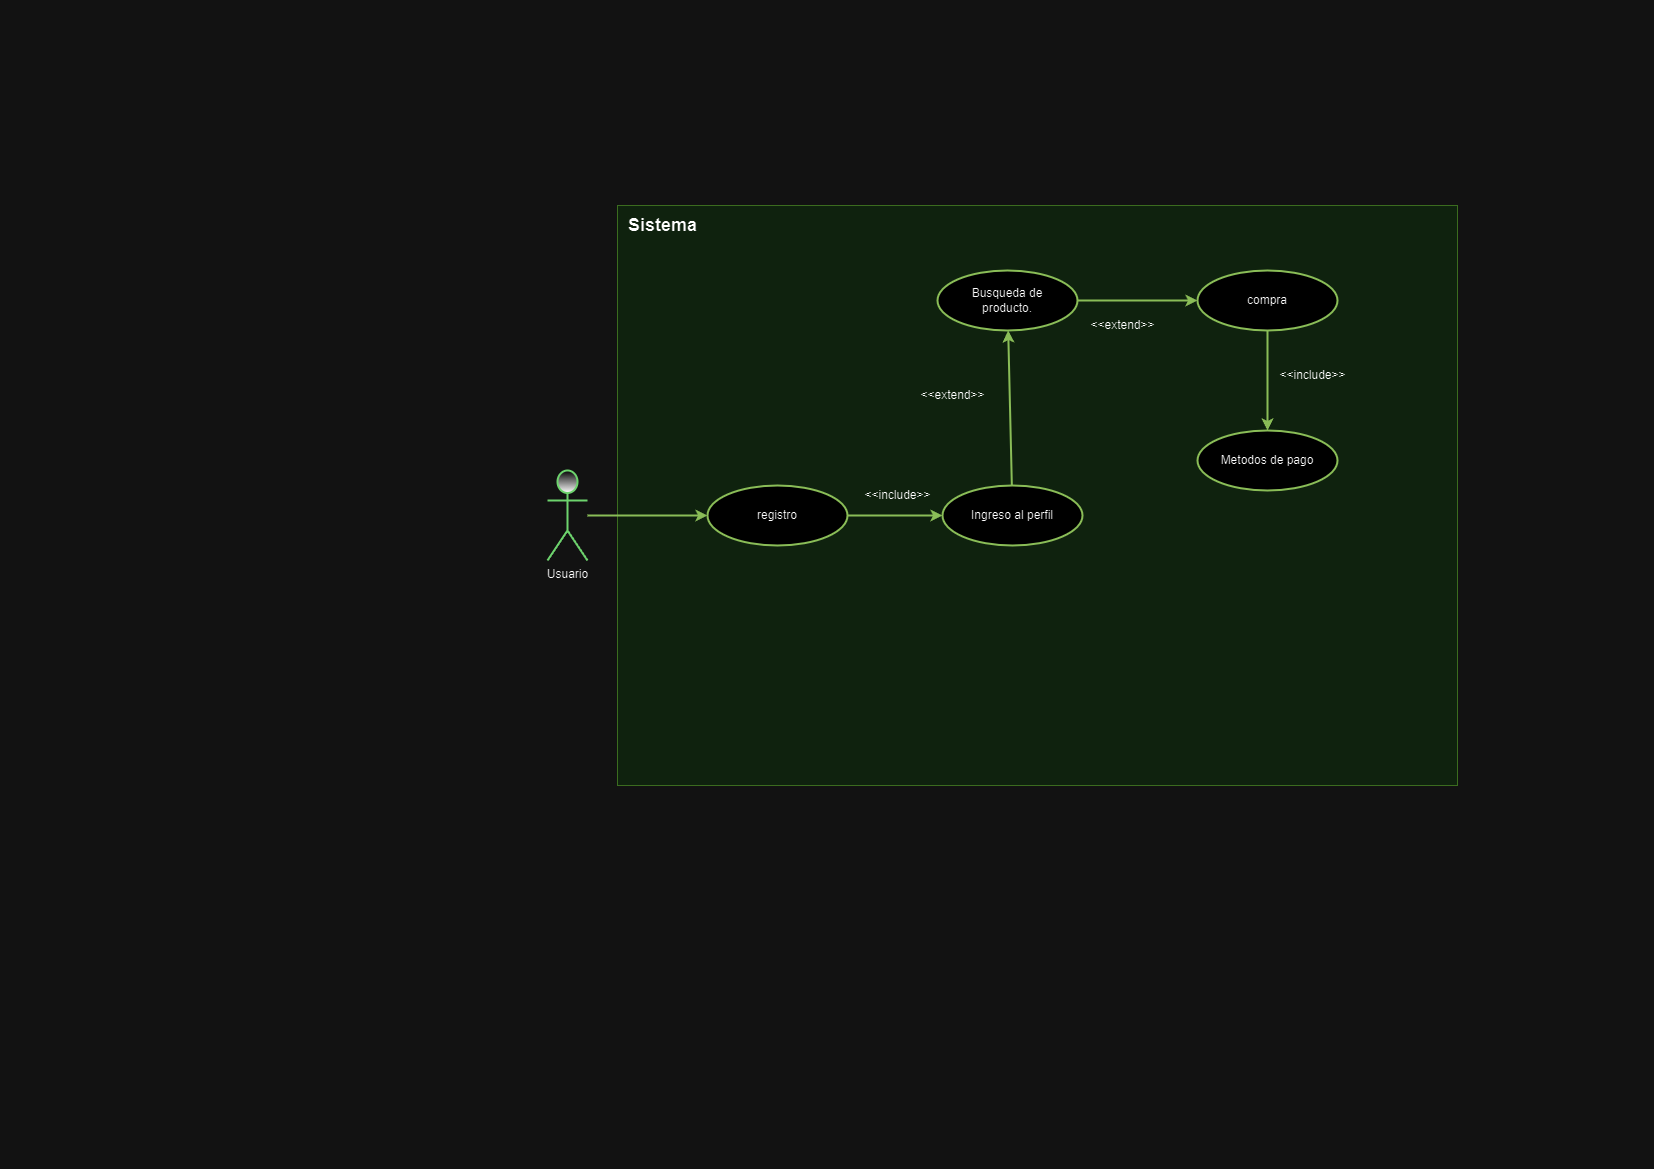

The diagram above was exported from draw.io. Its source (the exported page's mxGraphModel, read from the mxfile embedded in the PNG):
<mxGraphModel dx="2261" dy="782" grid="1" gridSize="10" guides="1" tooltips="1" connect="1" arrows="1" fold="1" page="1" pageScale="1" pageWidth="827" pageHeight="1169" math="0" shadow="0">
  <root>
    <mxCell id="0" />
    <mxCell id="1" parent="0" />
    <mxCell id="TBprF5nGOO0Ub0auFu0p-15" value="" style="rounded=0;whiteSpace=wrap;html=1;fillColor=#d5e8d4;strokeColor=#82b366;" parent="1" vertex="1">
      <mxGeometry x="-210" y="205" width="840" height="580" as="geometry" />
    </mxCell>
    <mxCell id="TBprF5nGOO0Ub0auFu0p-13" value="compra" style="ellipse;whiteSpace=wrap;html=1;strokeColor=#336600;strokeWidth=2;" parent="1" vertex="1">
      <mxGeometry x="370" y="270" width="140" height="60" as="geometry" />
    </mxCell>
    <mxCell id="TBprF5nGOO0Ub0auFu0p-12" value="Busqueda de&lt;br&gt;producto." style="ellipse;whiteSpace=wrap;html=1;strokeColor=#336600;strokeWidth=2;" parent="1" vertex="1">
      <mxGeometry x="110" y="270" width="140" height="60" as="geometry" />
    </mxCell>
    <mxCell id="TBprF5nGOO0Ub0auFu0p-7" value="Ingreso al perfil" style="ellipse;whiteSpace=wrap;html=1;strokeColor=#336600;strokeWidth=2;" parent="1" vertex="1">
      <mxGeometry x="115" y="485" width="140" height="60" as="geometry" />
    </mxCell>
    <mxCell id="TBprF5nGOO0Ub0auFu0p-8" value="" style="endArrow=classic;html=1;rounded=0;exitX=1;exitY=0.5;exitDx=0;exitDy=0;strokeColor=#336600;strokeWidth=2;" parent="1" source="TBprF5nGOO0Ub0auFu0p-2" target="TBprF5nGOO0Ub0auFu0p-7" edge="1">
      <mxGeometry width="50" height="50" relative="1" as="geometry">
        <mxPoint x="-20" y="514.5" as="sourcePoint" />
        <mxPoint x="100" y="514.5" as="targetPoint" />
      </mxGeometry>
    </mxCell>
    <mxCell id="TBprF5nGOO0Ub0auFu0p-2" value="registro" style="ellipse;whiteSpace=wrap;html=1;strokeColor=#336600;strokeWidth=2;" parent="1" vertex="1">
      <mxGeometry x="-120" y="485" width="140" height="60" as="geometry" />
    </mxCell>
    <mxCell id="TBprF5nGOO0Ub0auFu0p-5" value="" style="endArrow=classic;html=1;rounded=0;entryX=0;entryY=0.5;entryDx=0;entryDy=0;strokeColor=#336600;strokeWidth=2;" parent="1" source="TBprF5nGOO0Ub0auFu0p-1" target="TBprF5nGOO0Ub0auFu0p-2" edge="1">
      <mxGeometry width="50" height="50" relative="1" as="geometry">
        <mxPoint x="-200" y="510" as="sourcePoint" />
        <mxPoint x="-150" y="460" as="targetPoint" />
      </mxGeometry>
    </mxCell>
    <mxCell id="TBprF5nGOO0Ub0auFu0p-1" value="Usuario" style="shape=umlActor;verticalLabelPosition=bottom;verticalAlign=top;html=1;outlineConnect=0;gradientColor=default;strokeColor=#006600;strokeWidth=2;" parent="1" vertex="1">
      <mxGeometry x="-280" y="470" width="40" height="90" as="geometry" />
    </mxCell>
    <mxCell id="TBprF5nGOO0Ub0auFu0p-16" value="&lt;h2&gt;Sistema&lt;/h2&gt;" style="text;html=1;align=center;verticalAlign=middle;resizable=0;points=[];autosize=1;strokeColor=none;fillColor=none;strokeWidth=2;" parent="1" vertex="1">
      <mxGeometry x="-210" y="195" width="90" height="60" as="geometry" />
    </mxCell>
    <mxCell id="TBprF5nGOO0Ub0auFu0p-22" value="" style="endArrow=classic;html=1;rounded=0;strokeColor=#336600;strokeWidth=2;" parent="1" source="TBprF5nGOO0Ub0auFu0p-7" target="TBprF5nGOO0Ub0auFu0p-12" edge="1">
      <mxGeometry width="50" height="50" relative="1" as="geometry">
        <mxPoint x="319" y="430" as="sourcePoint" />
        <mxPoint x="414" y="430" as="targetPoint" />
      </mxGeometry>
    </mxCell>
    <mxCell id="TBprF5nGOO0Ub0auFu0p-23" value="" style="endArrow=classic;html=1;rounded=0;strokeColor=#336600;strokeWidth=2;" parent="1" source="TBprF5nGOO0Ub0auFu0p-12" target="TBprF5nGOO0Ub0auFu0p-13" edge="1">
      <mxGeometry width="50" height="50" relative="1" as="geometry">
        <mxPoint x="244.99679244099346" y="309.99811491076673" as="sourcePoint" />
        <mxPoint x="413.1443605238974" y="371.23067655414445" as="targetPoint" />
      </mxGeometry>
    </mxCell>
    <mxCell id="TBprF5nGOO0Ub0auFu0p-24" value="&amp;lt;&amp;lt;include&amp;gt;&amp;gt;" style="text;html=1;align=center;verticalAlign=middle;resizable=0;points=[];autosize=1;strokeColor=none;fillColor=none;" parent="1" vertex="1">
      <mxGeometry x="25" y="480" width="90" height="30" as="geometry" />
    </mxCell>
    <mxCell id="TBprF5nGOO0Ub0auFu0p-26" value="&amp;lt;&amp;lt;extend&amp;gt;&amp;gt;" style="text;html=1;align=center;verticalAlign=middle;resizable=0;points=[];autosize=1;strokeColor=none;fillColor=none;rotation=0;" parent="1" vertex="1">
      <mxGeometry x="250" y="310" width="90" height="30" as="geometry" />
    </mxCell>
    <mxCell id="ZrhIZ-k9QmOS4OqgaEyo-1" value="Metodos de pago" style="ellipse;whiteSpace=wrap;html=1;strokeColor=#336600;strokeWidth=2;" vertex="1" parent="1">
      <mxGeometry x="370" y="430" width="140" height="60" as="geometry" />
    </mxCell>
    <mxCell id="ZrhIZ-k9QmOS4OqgaEyo-2" value="" style="endArrow=classic;html=1;rounded=0;strokeColor=#336600;strokeWidth=2;" edge="1" parent="1" source="TBprF5nGOO0Ub0auFu0p-13" target="ZrhIZ-k9QmOS4OqgaEyo-1">
      <mxGeometry width="50" height="50" relative="1" as="geometry">
        <mxPoint x="260" y="310" as="sourcePoint" />
        <mxPoint x="380" y="310" as="targetPoint" />
      </mxGeometry>
    </mxCell>
    <mxCell id="ZrhIZ-k9QmOS4OqgaEyo-3" value="&amp;lt;&amp;lt;include&amp;gt;&amp;gt;" style="text;html=1;align=center;verticalAlign=middle;resizable=0;points=[];autosize=1;strokeColor=none;fillColor=none;rotation=0;" vertex="1" parent="1">
      <mxGeometry x="440" y="360" width="90" height="30" as="geometry" />
    </mxCell>
    <mxCell id="ZrhIZ-k9QmOS4OqgaEyo-4" value="&amp;lt;&amp;lt;extend&amp;gt;&amp;gt;" style="text;html=1;align=center;verticalAlign=middle;resizable=0;points=[];autosize=1;strokeColor=none;fillColor=none;rotation=0;" vertex="1" parent="1">
      <mxGeometry x="80" y="380" width="90" height="30" as="geometry" />
    </mxCell>
  </root>
</mxGraphModel>